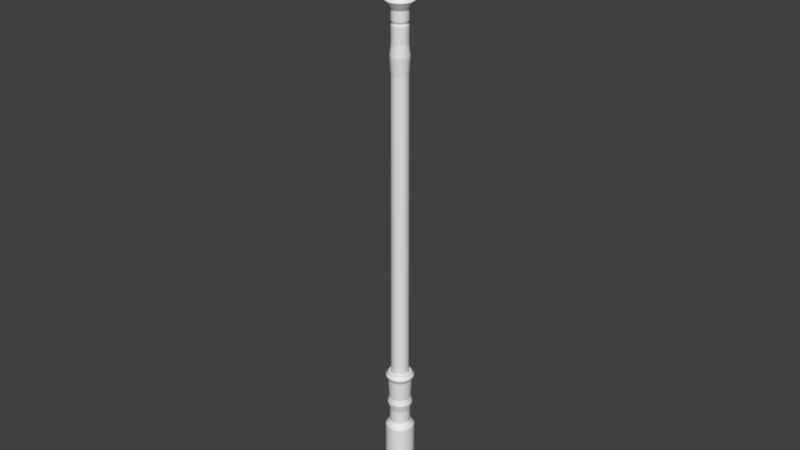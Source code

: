 # Source: poste1.blend  (saved by Blender 2.79.0; exported with 4.5.12 LTS)
import bpy
from mathutils import Matrix  # noqa: F401  (used for matrix-valued properties, if any)

bpy.ops.wm.read_factory_settings(use_empty=True)
scene = bpy.context.scene
scene.name = 'Scene'

# ---- collections
col_collection_1 = bpy.data.collections.new('Collection 1'); scene.collection.children.link(col_collection_1)

# ---- world
world_world = bpy.data.worlds.new('World'); scene.world = world_world
world_world.color = (0.05088, 0.05088, 0.05088)
world_world.use_sun_shadow = False
world_world.sun_shadow_jitter_overblur = 0.0
world_world.cycles.sampling_method = 'MANUAL'

# ---- meshes
me_cubo = bpy.data.meshes.new('Cubo')
me_cubo.from_pydata([(-0.5171, -0.5171, -1.0), (-1.0, -1.0, -0.4851), (-0.5171, 0.5171, -1.0), (-1.0, 1.0, -0.4851), (0.5171, -0.5171, -1.0), (1.0, -1.0, -0.4851), (0.5171, 0.5171, -1.0), (1.0, 1.0, -0.4851), (-1.096, -1.096, -0.4621), (-1.096, 1.096, -0.4621), (1.096, 1.096, -0.4621), (1.096, -1.096, -0.4621), (-1.096, -1.096, -0.399), (-1.096, 1.096, -0.399), (1.096, 1.096, -0.399), (1.096, -1.096, -0.399), (-0.931, -0.931, -0.3532), (-0.931, 0.931, -0.3532), (0.931, 0.931, -0.3532), (0.931, -0.931, -0.3532), (-2.096, -2.096, 1.735), (-2.096, 2.096, 1.735), (2.096, 2.096, 1.735), (2.096, -2.096, 1.735), (-2.306, -2.306, 1.864), (-2.306, 2.306, 1.864), (2.306, 2.306, 1.864), (2.306, -2.306, 1.864), (-2.306, -2.306, 1.964), (-2.306, 2.306, 1.964), (2.306, 2.306, 1.964), (2.306, -2.306, 1.964), (-2.155, -2.155, 2.049), (-2.155, 2.155, 2.049), (2.155, 2.155, 2.049), (2.155, -2.155, 2.049), (-1.448, -1.656, 2.049), (-1.612, -1.482, 2.049), (-1.671, -1.7, 2.049), (-1.524, -1.625, 2.049), (-1.584, -1.562, 2.049), (-1.612, 1.477, 2.049), (-1.448, 1.649, 2.049), (-1.671, 1.695, 2.049), (-1.584, 1.556, 2.049), (-1.524, 1.618, 2.049), (1.459, 1.649, 2.049), (1.632, 1.477, 2.049), (1.682, 1.695, 2.049), (1.538, 1.618, 2.049), (1.6, 1.556, 2.049), (1.632, -1.482, 2.049), (1.459, -1.656, 2.049), (1.682, -1.7, 2.049), (1.6, -1.562, 2.049), (1.538, -1.625, 2.049), (-1.438, -1.321, 2.572), (-1.271, -1.499, 2.572), (-1.409, -1.403, 2.572), (-1.348, -1.467, 2.572), (-0.2319, -0.1316, 3.491), (-0.04847, -0.3118, 3.491), (-0.1975, -0.2151, 3.491), (-0.1317, -0.2797, 3.491), (-1.19, -1.057, 3.021), (-1.012, -1.251, 3.021), (-1.158, -1.144, 3.021), (-1.093, -1.215, 3.021), (-0.7427, -0.6113, 3.376), (-0.5498, -0.8152, 3.376), (-0.7067, -0.7063, 3.376), (-0.6396, -0.7785, 3.376), (-0.04812, 0.2661, 3.491), (-0.2315, 0.0858, 3.491), (-0.1313, 0.2339, 3.491), (-0.1971, 0.1693, 3.491), (-1.271, 1.489, 2.572), (-1.438, 1.315, 2.572), (-1.349, 1.458, 2.572), (-1.409, 1.395, 2.572), (-0.5534, 0.7832, 3.376), (-0.7442, 0.582, 3.376), (-0.6411, 0.748, 3.376), (-0.7081, 0.6773, 3.376), (-1.016, 1.239, 3.021), (-1.192, 1.049, 3.021), (-1.097, 1.205, 3.021), (-1.16, 1.136, 3.021), (0.3451, 0.0858, 3.491), (0.1652, 0.2661, 3.491), (0.3125, 0.1693, 3.491), (0.2477, 0.2339, 3.491), (1.464, 1.315, 2.572), (1.288, 1.489, 2.572), (1.431, 1.395, 2.572), (1.368, 1.458, 2.572), (0.824, 0.582, 3.376), (0.627, 0.7832, 3.376), (0.7852, 0.6773, 3.376), (0.7158, 0.748, 3.376), (1.23, 1.049, 3.021), (1.043, 1.239, 3.021), (1.194, 1.136, 3.021), (1.127, 1.205, 3.021), (0.1655, -0.3118, 3.491), (0.3454, -0.1316, 3.491), (0.2481, -0.2797, 3.491), (0.3128, -0.2151, 3.491), (1.287, -1.499, 2.572), (1.464, -1.321, 2.572), (1.367, -1.467, 2.572), (1.431, -1.403, 2.572), (0.6241, -0.8152, 3.376), (0.8228, -0.6113, 3.376), (0.7145, -0.7785, 3.376), (0.7841, -0.7063, 3.376), (1.039, -1.251, 3.021), (1.228, -1.057, 3.021), (1.123, -1.215, 3.021), (1.192, -1.144, 3.021), (-1.192e-07, -1.861, 2.049), (0.004175, -1.664, 2.572), (0.02068, -1.355, 3.021), (0.05863, -0.3278, 3.491), (0.04313, -0.8495, 3.376), (1.192e-07, 1.84, 2.049), (0.003593, 1.644, 2.572), (0.05864, 0.2674, 3.491), (0.04245, 0.8227, 3.376), (0.0195, 1.345, 3.021), (1.827, -0.002463, 2.049), (1.631, -0.002976, 2.572), (0.3612, -0.02291, 3.491), (0.8634, -0.01464, 3.376), (1.342, -0.00374, 3.021), (-1.765, -0.002463, 2.049), (-1.569, -0.002976, 2.572), (-1.284, -0.00374, 3.021), (-0.2331, -0.02291, 3.491), (-0.779, -0.01464, 3.376)], [], [(0, 1, 3, 2), (2, 3, 7, 6), (6, 7, 5, 4), (4, 5, 1, 0), (2, 6, 4, 0), (5, 7, 10, 11), (8, 11, 15, 12), (3, 1, 8, 9), (1, 5, 11, 8), (7, 3, 9, 10), (14, 13, 17, 18), (10, 9, 13, 14), (11, 10, 14, 15), (9, 8, 12, 13), (19, 18, 22, 23), (15, 14, 18, 19), (13, 12, 16, 17), (12, 15, 19, 16), (20, 23, 27, 24), (17, 16, 20, 21), (16, 19, 23, 20), (18, 17, 21, 22), (27, 26, 30, 31), (22, 21, 25, 26), (23, 22, 26, 27), (21, 20, 24, 25), (31, 30, 34, 35), (25, 24, 28, 29), (24, 27, 31, 28), (26, 25, 29, 30), (29, 28, 32, 33), (28, 31, 35, 32), (30, 29, 33, 34), (120, 52, 108, 121), (130, 47, 92, 131), (122, 65, 57, 121), (125, 42, 76, 126), (53, 52, 120, 36, 38, 32, 35), (124, 69, 65, 122), (43, 42, 125, 46, 48, 34, 33), (48, 47, 130, 51, 53, 35, 34), (88, 90, 91, 89, 127, 72, 74, 75, 73, 138, 60, 62, 63, 61, 123, 104, 106, 107, 105, 132), (127, 89, 97, 128), (123, 61, 69, 124), (129, 101, 93, 126), (132, 105, 113, 133), (128, 97, 101, 129), (134, 117, 109, 131), (133, 113, 117, 134), (138, 73, 81, 139), (139, 81, 85, 137), (137, 85, 77, 136), (38, 37, 135, 41, 43, 33, 32), (36, 39, 38), (39, 40, 38), (40, 37, 38), (41, 44, 43), (44, 45, 43), (45, 42, 43), (46, 49, 48), (49, 50, 48), (50, 47, 48), (51, 54, 53), (54, 55, 53), (55, 52, 53), (69, 61, 63, 71), (71, 63, 62, 70), (70, 62, 60, 68), (72, 80, 82, 74), (74, 82, 83, 75), (75, 83, 81, 73), (65, 69, 71, 67), (67, 71, 70, 66), (66, 70, 68, 64), (80, 84, 86, 82), (82, 86, 87, 83), (83, 87, 85, 81), (57, 65, 67, 59), (59, 67, 66, 58), (58, 66, 64, 56), (84, 76, 78, 86), (86, 78, 79, 87), (87, 79, 77, 85), (88, 96, 98, 90), (90, 98, 99, 91), (91, 99, 97, 89), (96, 100, 102, 98), (98, 102, 103, 99), (99, 103, 101, 97), (100, 92, 94, 102), (102, 94, 95, 103), (103, 95, 93, 101), (104, 112, 114, 106), (106, 114, 115, 107), (107, 115, 113, 105), (112, 116, 118, 114), (114, 118, 119, 115), (115, 119, 117, 113), (116, 108, 110, 118), (118, 110, 111, 119), (119, 111, 109, 117), (76, 42, 45, 78), (78, 45, 44, 79), (79, 44, 41, 77), (36, 57, 59, 39), (39, 59, 58, 40), (40, 58, 56, 37), (51, 109, 111, 54), (54, 111, 110, 55), (55, 110, 108, 52), (92, 47, 50, 94), (94, 50, 49, 95), (95, 49, 46, 93), (135, 37, 56, 136), (104, 123, 124, 112), (112, 124, 122, 116), (116, 122, 121, 108), (36, 120, 121, 57), (80, 128, 129, 84), (84, 129, 126, 76), (72, 127, 128, 80), (46, 125, 126, 93), (96, 133, 134, 100), (100, 134, 131, 92), (88, 132, 133, 96), (51, 130, 131, 109), (41, 135, 136, 77), (64, 137, 136, 56), (68, 139, 137, 64), (60, 138, 139, 68)])
me_cubo.use_remesh_preserve_volume = False
me_cubo.use_remesh_preserve_attributes = False
me_cubo.use_mirror_vertex_groups = False
me_cubo.update()
me_cilindro = bpy.data.meshes.new('Cilindro')
me_cilindro.from_pydata([(0.0, 1.0, -1.0), (0.0, 1.0, 4.336), (0.1951, 0.9808, -1.0), (0.1951, 0.9808, 4.336), (0.3827, 0.9239, -1.0), (0.3827, 0.9239, 4.336), (0.5556, 0.8315, -1.0), (0.5556, 0.8315, 4.336), (0.7071, 0.7071, -1.0), (0.7071, 0.7071, 4.336), (0.8315, 0.5556, -1.0), (0.8315, 0.5556, 4.336), (0.9239, 0.3827, -1.0), (0.9239, 0.3827, 4.336), (0.9808, 0.1951, -1.0), (0.9808, 0.1951, 4.336), (1.0, 7.55e-08, -1.0), (1.0, 7.55e-08, 4.336), (0.9808, -0.1951, -1.0), (0.9808, -0.1951, 4.336), (0.9239, -0.3827, -1.0), (0.9239, -0.3827, 4.336), (0.8315, -0.5556, -1.0), (0.8315, -0.5556, 4.336), (0.7071, -0.7071, -1.0), (0.7071, -0.7071, 4.336), (0.5556, -0.8315, -1.0), (0.5556, -0.8315, 4.336), (0.3827, -0.9239, -1.0), (0.3827, -0.9239, 4.336), (0.1951, -0.9808, -1.0), (0.1951, -0.9808, 4.336), (-3.258e-07, -1.0, -1.0), (-3.258e-07, -1.0, 4.336), (-0.1951, -0.9808, -1.0), (-0.1951, -0.9808, 4.336), (-0.3827, -0.9239, -1.0), (-0.3827, -0.9239, 4.336), (-0.5556, -0.8315, -1.0), (-0.5556, -0.8315, 4.336), (-0.7071, -0.7071, -1.0), (-0.7071, -0.7071, 4.336), (-0.8315, -0.5556, -1.0), (-0.8315, -0.5556, 4.336), (-0.9239, -0.3827, -1.0), (-0.9239, -0.3827, 4.336), (-0.9808, -0.1951, -1.0), (-0.9808, -0.1951, 4.336), (-1.0, 9.656e-07, -1.0), (-1.0, 9.656e-07, 4.336), (-0.9808, 0.1951, -1.0), (-0.9808, 0.1951, 4.336), (-0.9239, 0.3827, -1.0), (-0.9239, 0.3827, 4.336), (-0.8315, 0.5556, -1.0), (-0.8315, 0.5556, 4.336), (-0.7071, 0.7071, -1.0), (-0.7071, 0.7071, 4.336), (-0.5556, 0.8315, -1.0), (-0.5556, 0.8315, 4.336), (-0.3827, 0.9239, -1.0), (-0.3827, 0.9239, 4.336), (-0.1951, 0.9808, -1.0), (-0.1951, 0.9808, 4.336), (0.1379, 0.6931, 4.748), (1.031e-07, 0.7067, 4.748), (0.2704, 0.6529, 4.748), (0.3926, 0.5876, 4.748), (0.4997, 0.4997, 4.748), (0.5876, 0.3926, 4.748), (0.6529, 0.2704, 4.748), (0.6931, 0.1379, 4.748), (0.7067, 1.369e-07, 4.748), (0.6931, -0.1379, 4.748), (0.6529, -0.2704, 4.748), (0.5876, -0.3926, 4.748), (0.4997, -0.4997, 4.748), (0.3926, -0.5876, 4.748), (0.2704, -0.6529, 4.748), (0.1379, -0.6931, 4.748), (-1.272e-07, -0.7067, 4.748), (-0.1379, -0.6931, 4.748), (-0.2704, -0.6529, 4.748), (-0.3926, -0.5876, 4.748), (-0.4997, -0.4997, 4.748), (-0.5876, -0.3926, 4.748), (-0.6529, -0.2704, 4.748), (-0.6931, -0.1379, 4.748), (-0.7067, 7.659e-07, 4.748), (-0.6931, 0.1379, 4.748), (-0.6529, 0.2704, 4.748), (-0.5876, 0.3926, 4.748), (-0.4997, 0.4997, 4.748), (-0.3926, 0.5876, 4.748), (-0.2704, 0.6529, 4.748), (-0.1379, 0.6931, 4.748), (0.1379, 0.6931, 5.7), (1.211e-08, 0.7067, 5.7), (0.2704, 0.6529, 5.7), (0.3926, 0.5876, 5.7), (0.4997, 0.4997, 5.7), (0.5876, 0.3926, 5.7), (0.6529, 0.2704, 5.7), (0.6931, 0.1379, 5.7), (0.7067, 1.369e-07, 5.7), (0.6931, -0.1379, 5.7), (0.6529, -0.2704, 5.7), (0.5876, -0.3926, 5.7), (0.4997, -0.4997, 5.7), (0.3926, -0.5876, 5.7), (0.2704, -0.6529, 5.7), (0.1379, -0.6931, 5.7), (-2.182e-07, -0.7067, 5.7), (-0.1379, -0.6931, 5.7), (-0.2704, -0.6529, 5.7), (-0.3926, -0.5876, 5.7), (-0.4997, -0.4997, 5.7), (-0.5876, -0.3926, 5.7), (-0.6529, -0.2704, 5.7), (-0.6931, -0.1379, 5.7), (-0.7067, 7.659e-07, 5.7), (-0.6931, 0.1379, 5.7), (-0.6529, 0.2704, 5.7), (-0.5876, 0.3926, 5.7), (-0.4997, 0.4997, 5.7), (-0.3926, 0.5876, 5.7), (-0.2704, 0.6529, 5.7), (-0.1379, 0.6931, 5.7), (0.1687, 0.8481, 6.271), (2.739e-08, 0.8647, 6.271), (0.3309, 0.7989, 6.271), (0.4804, 0.719, 6.271), (0.6115, 0.6115, 6.271), (0.719, 0.4804, 6.271), (0.7989, 0.3309, 6.271), (0.8481, 0.1687, 6.271), (0.8647, 9.966e-08, 6.271), (0.8481, -0.1687, 6.271), (0.7989, -0.3309, 6.271), (0.719, -0.4804, 6.271), (0.6115, -0.6115, 6.271), (0.4804, -0.719, 6.271), (0.3309, -0.7989, 6.271), (0.1687, -0.8481, 6.271), (-2.544e-07, -0.8647, 6.271), (-0.1687, -0.8481, 6.271), (-0.3309, -0.7989, 6.271), (-0.4804, -0.719, 6.271), (-0.6115, -0.6115, 6.271), (-0.719, -0.4804, 6.271), (-0.7989, -0.3309, 6.271), (-0.8481, -0.1687, 6.271), (-0.8647, 8.694e-07, 6.271), (-0.8481, 0.1687, 6.271), (-0.7989, 0.3309, 6.271), (-0.719, 0.4804, 6.271), (-0.6115, 0.6115, 6.271), (-0.4804, 0.719, 6.271), (-0.3309, 0.7989, 6.271), (-0.1687, 0.8481, 6.271), (0.1453, 0.7307, 6.708), (1.67e-07, 0.745, 6.708), (0.2851, 0.6883, 6.708), (0.4139, 0.6194, 6.708), (0.5268, 0.5268, 6.708), (0.6194, 0.4139, 6.708), (0.6883, 0.2851, 6.708), (0.7307, 0.1453, 6.708), (0.745, 1.287e-07, 6.708), (0.7307, -0.1453, 6.708), (0.6883, -0.2851, 6.708), (0.6194, -0.4139, 6.708), (0.5268, -0.5268, 6.708), (0.4139, -0.6194, 6.708), (0.2851, -0.6883, 6.708), (0.1453, -0.7307, 6.708), (-7.576e-08, -0.745, 6.708), (-0.1453, -0.7307, 6.708), (-0.2851, -0.6883, 6.708), (-0.4139, -0.6194, 6.708), (-0.5268, -0.5268, 6.708), (-0.6194, -0.4139, 6.708), (-0.6883, -0.2851, 6.708), (-0.7307, -0.1453, 6.708), (-0.745, 7.918e-07, 6.708), (-0.7307, 0.1453, 6.708), (-0.6883, 0.2851, 6.708), (-0.6194, 0.4139, 6.708), (-0.5268, 0.5268, 6.708), (-0.4139, 0.6194, 6.708), (-0.2851, 0.6883, 6.708), (-0.1453, 0.7307, 6.708), (0.1606, 0.8075, 8.126), (-7.628e-07, 0.8233, 8.126), (0.3151, 0.7606, 8.126), (0.4574, 0.6845, 8.126), (0.5822, 0.5822, 8.126), (0.6845, 0.4574, 8.126), (0.7606, 0.3151, 8.126), (0.8075, 0.1606, 8.126), (0.8233, 1.121e-07, 8.126), (0.8075, -0.1606, 8.126), (0.7606, -0.3151, 8.126), (0.6845, -0.4574, 8.126), (0.5822, -0.5822, 8.126), (0.4574, -0.6845, 8.126), (0.3151, -0.7606, 8.126), (0.1606, -0.8075, 8.126), (-1.031e-06, -0.8233, 8.126), (-0.1606, -0.8075, 8.126), (-0.3151, -0.7606, 8.126), (-0.4574, -0.6845, 8.126), (-0.5822, -0.5822, 8.126), (-0.6846, -0.4574, 8.126), (-0.7606, -0.3151, 8.126), (-0.8075, -0.1606, 8.126), (-0.8233, 8.449e-07, 8.126), (-0.8075, 0.1606, 8.126), (-0.7606, 0.3151, 8.126), (-0.6846, 0.4574, 8.126), (-0.5822, 0.5822, 8.126), (-0.4574, 0.6846, 8.126), (-0.3151, 0.7606, 8.126), (-0.1606, 0.8075, 8.126), (0.1891, 0.9509, 8.459), (-8.448e-07, 0.9695, 8.459), (0.371, 0.8957, 8.459), (0.5386, 0.8061, 8.459), (0.6856, 0.6856, 8.459), (0.8061, 0.5386, 8.459), (0.8957, 0.371, 8.459), (0.9509, 0.1891, 8.459), (0.9695, 7.34e-08, 8.459), (0.9509, -0.1891, 8.459), (0.8957, -0.371, 8.459), (0.8061, -0.5386, 8.459), (0.6856, -0.6856, 8.459), (0.5386, -0.8061, 8.459), (0.371, -0.8957, 8.459), (0.1891, -0.9509, 8.459), (-1.161e-06, -0.9695, 8.459), (-0.1891, -0.9509, 8.459), (-0.371, -0.8957, 8.459), (-0.5387, -0.8061, 8.459), (-0.6856, -0.6856, 8.459), (-0.8061, -0.5386, 8.459), (-0.8957, -0.371, 8.459), (-0.9509, -0.1891, 8.459), (-0.9695, 9.364e-07, 8.459), (-0.9509, 0.1891, 8.459), (-0.8957, 0.371, 8.459), (-0.8061, 0.5387, 8.459), (-0.6856, 0.6856, 8.459), (-0.5386, 0.8061, 8.459), (-0.371, 0.8957, 8.459), (-0.1891, 0.9509, 8.459), (0.1547, 0.7779, 8.73), (-9.97e-07, 0.7931, 8.73), (0.3035, 0.7327, 8.73), (0.4406, 0.6594, 8.73), (0.5608, 0.5608, 8.73), (0.6594, 0.4406, 8.73), (0.7327, 0.3035, 8.73), (0.7779, 0.1547, 8.73), (0.7931, 1.105e-07, 8.73), (0.7779, -0.1547, 8.73), (0.7327, -0.3035, 8.73), (0.6594, -0.4406, 8.73), (0.5608, -0.5608, 8.73), (0.4406, -0.6594, 8.73), (0.3035, -0.7327, 8.73), (0.1547, -0.7779, 8.73), (-1.255e-06, -0.7931, 8.73), (-0.1547, -0.7779, 8.73), (-0.3035, -0.7327, 8.73), (-0.4406, -0.6594, 8.73), (-0.5608, -0.5608, 8.73), (-0.6594, -0.4406, 8.73), (-0.7327, -0.3035, 8.73), (-0.7779, -0.1547, 8.73), (-0.7931, 8.165e-07, 8.73), (-0.7779, 0.1547, 8.73), (-0.7327, 0.3035, 8.73), (-0.6594, 0.4406, 8.73), (-0.5608, 0.5608, 8.73), (-0.4406, 0.6594, 8.73), (-0.3035, 0.7327, 8.73), (-0.1547, 0.7779, 8.73), (0.1193, 0.5996, 8.73), (-9.8e-07, 0.6114, 8.73), (0.234, 0.5649, 8.73), (0.3397, 0.5084, 8.73), (0.4323, 0.4323, 8.73), (0.5084, 0.3397, 8.73), (0.5649, 0.234, 8.73), (0.5996, 0.1193, 8.73), (0.6114, 1.578e-07, 8.73), (0.5996, -0.1193, 8.73), (0.5649, -0.234, 8.73), (0.5084, -0.3397, 8.73), (0.4323, -0.4323, 8.73), (0.3397, -0.5084, 8.73), (0.234, -0.5649, 8.73), (0.1193, -0.5996, 8.73), (-1.179e-06, -0.6114, 8.73), (-0.1193, -0.5996, 8.73), (-0.234, -0.5649, 8.73), (-0.3397, -0.5084, 8.73), (-0.4323, -0.4323, 8.73), (-0.5084, -0.3397, 8.73), (-0.5649, -0.234, 8.73), (-0.5996, -0.1193, 8.73), (-0.6114, 7.02e-07, 8.73), (-0.5996, 0.1193, 8.73), (-0.5649, 0.234, 8.73), (-0.5084, 0.3397, 8.73), (-0.4323, 0.4323, 8.73), (-0.3397, 0.5084, 8.73), (-0.234, 0.5649, 8.73), (-0.1193, 0.5996, 8.73), (0.1088, 0.5471, 30.03), (4.878e-06, 0.5579, 30.03), (0.2135, 0.5154, 30.03), (0.3099, 0.4638, 30.03), (0.3945, 0.3945, 30.03), (0.4638, 0.3099, 30.03), (0.5154, 0.2135, 30.03), (0.5471, 0.1088, 30.03), (0.5579, 1.704e-07, 30.03), (0.5471, -0.1088, 30.03), (0.5154, -0.2135, 30.03), (0.4638, -0.3099, 30.03), (0.3945, -0.3945, 30.03), (0.3099, -0.4638, 30.03), (0.2135, -0.5154, 30.03), (0.1088, -0.5471, 30.03), (4.696e-06, -0.5579, 30.03), (-0.1088, -0.5471, 30.03), (-0.2135, -0.5154, 30.03), (-0.3099, -0.4638, 30.03), (-0.3945, -0.3945, 30.03), (-0.4638, -0.3099, 30.03), (-0.5154, -0.2135, 30.03), (-0.5471, -0.1088, 30.03), (-0.5578, 6.669e-07, 30.03), (-0.5471, 0.1088, 30.03), (-0.5154, 0.2135, 30.03), (-0.4638, 0.3099, 30.03), (-0.3945, 0.3945, 30.03), (-0.3099, 0.4638, 30.03), (-0.2135, 0.5154, 30.03), (-0.1088, 0.5471, 30.03), (0.125, 0.6284, 31.22), (8.831e-06, 0.6407, 31.22), (0.2452, 0.5919, 31.22), (0.3559, 0.5327, 31.22), (0.453, 0.453, 31.22), (0.5327, 0.3559, 31.22), (0.5919, 0.2452, 31.22), (0.6284, 0.125, 31.22), (0.6407, 1.509e-07, 31.22), (0.6284, -0.125, 31.22), (0.5919, -0.2452, 31.22), (0.5327, -0.3559, 31.22), (0.453, -0.453, 31.22), (0.3559, -0.5327, 31.22), (0.2452, -0.5919, 31.22), (0.125, -0.6284, 31.22), (8.622e-06, -0.6407, 31.22), (-0.125, -0.6284, 31.22), (-0.2452, -0.5919, 31.22), (-0.3559, -0.5327, 31.22), (-0.453, -0.453, 31.22), (-0.5327, -0.3559, 31.22), (-0.5919, -0.2452, 31.22), (-0.6283, -0.125, 31.22), (-0.6407, 7.211e-07, 31.22), (-0.6283, 0.125, 31.22), (-0.5919, 0.2452, 31.22), (-0.5327, 0.3559, 31.22), (-0.453, 0.453, 31.22), (-0.3559, 0.5327, 31.22), (-0.2452, 0.5919, 31.22), (-0.125, 0.6284, 31.22), (0.1089, 0.5476, 31.97), (8.416e-06, 0.5583, 31.97), (0.2137, 0.5158, 31.97), (0.3102, 0.4642, 31.97), (0.3948, 0.3948, 31.97), (0.4642, 0.3102, 31.97), (0.5158, 0.2137, 31.97), (0.5476, 0.1089, 31.97), (0.5583, 1.686e-07, 31.97), (0.5476, -0.1089, 31.97), (0.5158, -0.2136, 31.97), (0.4642, -0.3102, 31.97), (0.3948, -0.3948, 31.97), (0.3102, -0.4642, 31.97), (0.2137, -0.5158, 31.97), (0.1089, -0.5476, 31.97), (8.234e-06, -0.5583, 31.97), (-0.1089, -0.5476, 31.97), (-0.2136, -0.5158, 31.97), (-0.3102, -0.4642, 31.97), (-0.3948, -0.3948, 31.97), (-0.4642, -0.3102, 31.97), (-0.5158, -0.2136, 31.97), (-0.5476, -0.1089, 31.97), (-0.5583, 6.655e-07, 31.97), (-0.5476, 0.1089, 31.97), (-0.5158, 0.2137, 31.97), (-0.4642, 0.3102, 31.97), (-0.3948, 0.3948, 31.97), (-0.3102, 0.4642, 31.97), (-0.2136, 0.5158, 31.97), (-0.1089, 0.5476, 31.97), (0.1089, 0.5476, 33.11), (4.082e-06, 0.5583, 33.11), (0.2137, 0.5158, 33.11), (0.3102, 0.4642, 33.11), (0.3948, 0.3948, 33.11), (0.4642, 0.3102, 33.11), (0.5158, 0.2137, 33.11), (0.5476, 0.1089, 33.11), (0.5583, 1.686e-07, 33.11), (0.5476, -0.1089, 33.11), (0.5158, -0.2136, 33.11), (0.4642, -0.3102, 33.11), (0.3948, -0.3948, 33.11), (0.3102, -0.4642, 33.11), (0.2137, -0.5158, 33.11), (0.1089, -0.5476, 33.11), (3.9e-06, -0.5583, 33.11), (-0.1089, -0.5476, 33.11), (-0.2136, -0.5158, 33.11), (-0.3102, -0.4642, 33.11), (-0.3948, -0.3948, 33.11), (-0.4642, -0.3102, 33.11), (-0.5158, -0.2136, 33.11), (-0.5476, -0.1089, 33.11), (-0.5583, 6.655e-07, 33.11), (-0.5476, 0.1089, 33.11), (-0.5158, 0.2137, 33.11), (-0.4642, 0.3102, 33.11), (-0.3948, 0.3948, 33.11), (-0.3102, 0.4642, 33.11), (-0.2136, 0.5158, 33.11), (-0.1089, 0.5476, 33.11), (0.09726, 0.4889, 33.25), (4.493e-06, 0.4985, 33.25), (0.1908, 0.4606, 33.25), (0.277, 0.4145, 33.25), (0.3525, 0.3525, 33.25), (0.4145, 0.277, 33.25), (0.4606, 0.1908, 33.25), (0.4889, 0.09726, 33.25), (0.4985, 1.811e-07, 33.25), (0.4889, -0.09726, 33.25), (0.4606, -0.1908, 33.25), (0.4145, -0.277, 33.25), (0.3525, -0.3525, 33.25), (0.277, -0.4145, 33.25), (0.1908, -0.4606, 33.25), (0.09726, -0.4889, 33.25), (4.331e-06, -0.4985, 33.25), (-0.09725, -0.4889, 33.25), (-0.1908, -0.4606, 33.25), (-0.277, -0.4145, 33.25), (-0.3525, -0.3525, 33.25), (-0.4145, -0.277, 33.25), (-0.4606, -0.1908, 33.25), (-0.4889, -0.09726, 33.25), (-0.4985, 6.248e-07, 33.25), (-0.4889, 0.09726, 33.25), (-0.4606, 0.1908, 33.25), (-0.4145, 0.277, 33.25), (-0.3525, 0.3525, 33.25), (-0.277, 0.4145, 33.25), (-0.1908, 0.4606, 33.25), (-0.09725, 0.4889, 33.25), (0.1089, 0.5476, 33.39), (4.365e-06, 0.5584, 33.39), (0.2137, 0.5159, 33.39), (0.3102, 0.4643, 33.39), (0.3948, 0.3948, 33.39), (0.4643, 0.3102, 33.39), (0.5159, 0.2137, 33.39), (0.5477, 0.1089, 33.39), (0.5584, 1.668e-07, 33.39), (0.5477, -0.1089, 33.39), (0.5159, -0.2137, 33.39), (0.4643, -0.3102, 33.39), (0.3948, -0.3948, 33.39), (0.3102, -0.4643, 33.39), (0.2137, -0.5159, 33.39), (0.1089, -0.5476, 33.39), (4.183e-06, -0.5584, 33.39), (-0.1089, -0.5476, 33.39), (-0.2137, -0.5159, 33.39), (-0.3102, -0.4643, 33.39), (-0.3948, -0.3948, 33.39), (-0.4643, -0.3102, 33.39), (-0.5159, -0.2137, 33.39), (-0.5476, -0.1089, 33.39), (-0.5584, 6.638e-07, 33.39), (-0.5476, 0.1089, 33.39), (-0.5159, 0.2137, 33.39), (-0.4643, 0.3102, 33.39), (-0.3948, 0.3948, 33.39), (-0.3102, 0.4643, 33.39), (-0.2137, 0.5159, 33.39), (-0.1089, 0.5476, 33.39), (0.1089, 0.5476, 34.05), (4.58e-06, 0.5584, 34.05), (0.2137, 0.5159, 34.05), (0.3102, 0.4643, 34.05), (0.3948, 0.3948, 34.05), (0.4643, 0.3102, 34.05), (0.5159, 0.2137, 34.05), (0.5477, 0.1089, 34.05), (0.5584, 1.668e-07, 34.05), (0.5477, -0.1089, 34.05), (0.5159, -0.2137, 34.05), (0.4643, -0.3102, 34.05), (0.3948, -0.3948, 34.05), (0.3102, -0.4643, 34.05), (0.2137, -0.5159, 34.05), (0.1089, -0.5476, 34.05), (4.398e-06, -0.5584, 34.05), (-0.1089, -0.5476, 34.05), (-0.2137, -0.5159, 34.05), (-0.3102, -0.4643, 34.05), (-0.3948, -0.3948, 34.05), (-0.4643, -0.3102, 34.05), (-0.5159, -0.2137, 34.05), (-0.5476, -0.1089, 34.05), (-0.5584, 6.638e-07, 34.05), (-0.5476, 0.1089, 34.05), (-0.5159, 0.2137, 34.05), (-0.4643, 0.3102, 34.05), (-0.3948, 0.3948, 34.05), (-0.3102, 0.4643, 34.05), (-0.2137, 0.5159, 34.05), (-0.1089, 0.5476, 34.05), (0.1791, 0.9005, 34.61), (1.652e-06, 0.9182, 34.61), (0.3514, 0.8483, 34.61), (0.5101, 0.7634, 34.61), (0.6493, 0.6493, 34.61), (0.7634, 0.5101, 34.61), (0.8483, 0.3514, 34.61), (0.9005, 0.1791, 34.61), (0.9182, 8.583e-08, 34.61), (0.9005, -0.1791, 34.61), (0.8483, -0.3514, 34.61), (0.7634, -0.5101, 34.61), (0.6493, -0.6493, 34.61), (0.5101, -0.7634, 34.61), (0.3514, -0.8483, 34.61), (0.1791, -0.9005, 34.61), (1.353e-06, -0.9182, 34.61), (-0.1791, -0.9005, 34.61), (-0.3514, -0.8483, 34.61), (-0.5101, -0.7634, 34.61), (-0.6493, -0.6493, 34.61), (-0.7634, -0.5101, 34.61), (-0.8483, -0.3514, 34.61), (-0.9005, -0.1791, 34.61), (-0.9182, 9.031e-07, 34.61), (-0.9005, 0.1791, 34.61), (-0.8483, 0.3514, 34.61), (-0.7634, 0.5101, 34.61), (-0.6492, 0.6493, 34.61), (-0.5101, 0.7634, 34.61), (-0.3514, 0.8483, 34.61), (-0.1791, 0.9005, 34.61), (0.1017, 0.5115, 35.03), (1.96e-06, 0.5215, 35.03), (0.1996, 0.4818, 35.03), (0.2897, 0.4336, 35.03), (0.3688, 0.3688, 35.03), (0.4336, 0.2897, 35.03), (0.4818, 0.1996, 35.03), (0.5115, 0.1017, 35.03), (0.5215, 1.867e-07, 35.03), (0.5115, -0.1017, 35.03), (0.4818, -0.1996, 35.03), (0.4336, -0.2897, 35.03), (0.3688, -0.3688, 35.03), (0.2897, -0.4336, 35.03), (0.1996, -0.4818, 35.03), (0.1017, -0.5115, 35.03), (1.79e-06, -0.5215, 35.03), (-0.1017, -0.5115, 35.03), (-0.1996, -0.4818, 35.03), (-0.2897, -0.4336, 35.03), (-0.3688, -0.3688, 35.03), (-0.4336, -0.2897, 35.03), (-0.4818, -0.1996, 35.03), (-0.5115, -0.1017, 35.03), (-0.5215, 6.509e-07, 35.03), (-0.5115, 0.1017, 35.03), (-0.4818, 0.1996, 35.03), (-0.4336, 0.2897, 35.03), (-0.3688, 0.3688, 35.03), (-0.2897, 0.4336, 35.03), (-0.1996, 0.4818, 35.03), (-0.1017, 0.5115, 35.03), (0.1017, 0.5115, 35.42), (6.929e-08, 0.5215, 35.42), (0.1996, 0.4818, 35.42), (0.2897, 0.4336, 35.42), (0.3688, 0.3688, 35.42), (0.4336, 0.2897, 35.42), (0.4818, 0.1996, 35.42), (0.5115, 0.1017, 35.42), (0.5215, 1.867e-07, 35.42), (0.5115, -0.1017, 35.42), (0.4818, -0.1996, 35.42), (0.4336, -0.2897, 35.42), (0.3688, -0.3688, 35.42), (0.2897, -0.4336, 35.42), (0.1996, -0.4818, 35.42), (0.1017, -0.5115, 35.42), (-1.006e-07, -0.5215, 35.42), (-0.1017, -0.5115, 35.42), (-0.1996, -0.4818, 35.42), (-0.2897, -0.4336, 35.42), (-0.3688, -0.3688, 35.42), (-0.4336, -0.2897, 35.42), (-0.4818, -0.1996, 35.42), (-0.5115, -0.1017, 35.42), (-0.5215, 6.509e-07, 35.42), (-0.5115, 0.1017, 35.42), (-0.4818, 0.1996, 35.42), (-0.4336, 0.2897, 35.42), (-0.3688, 0.3688, 35.42), (-0.2897, 0.4336, 35.42), (-0.1996, 0.4818, 35.42), (-0.1017, 0.5115, 35.42)], [], [(0, 1, 3, 2), (2, 3, 5, 4), (4, 5, 7, 6), (6, 7, 9, 8), (8, 9, 11, 10), (10, 11, 13, 12), (12, 13, 15, 14), (14, 15, 17, 16), (16, 17, 19, 18), (18, 19, 21, 20), (20, 21, 23, 22), (22, 23, 25, 24), (24, 25, 27, 26), (26, 27, 29, 28), (28, 29, 31, 30), (30, 31, 33, 32), (32, 33, 35, 34), (34, 35, 37, 36), (36, 37, 39, 38), (38, 39, 41, 40), (40, 41, 43, 42), (42, 43, 45, 44), (44, 45, 47, 46), (46, 47, 49, 48), (48, 49, 51, 50), (50, 51, 53, 52), (52, 53, 55, 54), (54, 55, 57, 56), (56, 57, 59, 58), (58, 59, 61, 60), (9, 7, 67, 68), (60, 61, 63, 62), (62, 63, 1, 0), (0, 2, 4, 6, 8, 10, 12, 14, 16, 18, 20, 22, 24, 26, 28, 30, 32, 34, 36, 38, 40, 42, 44, 46, 48, 50, 52, 54, 56, 58, 60, 62), (87, 86, 118, 119), (27, 25, 76, 77), (45, 43, 85, 86), (63, 61, 94, 95), (19, 17, 72, 73), (37, 35, 81, 82), (55, 53, 90, 91), (11, 9, 68, 69), (29, 27, 77, 78), (47, 45, 86, 87), (3, 1, 65, 64), (1, 63, 95, 65), (21, 19, 73, 74), (39, 37, 82, 83), (57, 55, 91, 92), (13, 11, 69, 70), (31, 29, 78, 79), (49, 47, 87, 88), (5, 3, 64, 66), (23, 21, 74, 75), (41, 39, 83, 84), (59, 57, 92, 93), (15, 13, 70, 71), (33, 31, 79, 80), (51, 49, 88, 89), (7, 5, 66, 67), (25, 23, 75, 76), (43, 41, 84, 85), (61, 59, 93, 94), (17, 15, 71, 72), (35, 33, 80, 81), (53, 51, 89, 90), (122, 121, 153, 154), (74, 73, 105, 106), (88, 87, 119, 120), (75, 74, 106, 107), (89, 88, 120, 121), (76, 75, 107, 108), (90, 89, 121, 122), (77, 76, 108, 109), (91, 90, 122, 123), (78, 77, 109, 110), (64, 65, 97, 96), (92, 91, 123, 124), (79, 78, 110, 111), (66, 64, 96, 98), (93, 92, 124, 125), (80, 79, 111, 112), (67, 66, 98, 99), (94, 93, 125, 126), (81, 80, 112, 113), (68, 67, 99, 100), (95, 94, 126, 127), (82, 81, 113, 114), (69, 68, 100, 101), (65, 95, 127, 97), (83, 82, 114, 115), (70, 69, 101, 102), (84, 83, 115, 116), (71, 70, 102, 103), (85, 84, 116, 117), (72, 71, 103, 104), (86, 85, 117, 118), (73, 72, 104, 105), (130, 128, 160, 162), (109, 108, 140, 141), (123, 122, 154, 155), (110, 109, 141, 142), (96, 97, 129, 128), (124, 123, 155, 156), (111, 110, 142, 143), (98, 96, 128, 130), (125, 124, 156, 157), (112, 111, 143, 144), (99, 98, 130, 131), (126, 125, 157, 158), (113, 112, 144, 145), (100, 99, 131, 132), (127, 126, 158, 159), (114, 113, 145, 146), (101, 100, 132, 133), (97, 127, 159, 129), (115, 114, 146, 147), (102, 101, 133, 134), (116, 115, 147, 148), (103, 102, 134, 135), (117, 116, 148, 149), (104, 103, 135, 136), (118, 117, 149, 150), (105, 104, 136, 137), (119, 118, 150, 151), (106, 105, 137, 138), (120, 119, 151, 152), (107, 106, 138, 139), (121, 120, 152, 153), (108, 107, 139, 140), (165, 164, 196, 197), (157, 156, 188, 189), (144, 143, 175, 176), (131, 130, 162, 163), (158, 157, 189, 190), (145, 144, 176, 177), (132, 131, 163, 164), (159, 158, 190, 191), (146, 145, 177, 178), (133, 132, 164, 165), (129, 159, 191, 161), (147, 146, 178, 179), (134, 133, 165, 166), (148, 147, 179, 180), (135, 134, 166, 167), (149, 148, 180, 181), (136, 135, 167, 168), (150, 149, 181, 182), (137, 136, 168, 169), (151, 150, 182, 183), (138, 137, 169, 170), (152, 151, 183, 184), (139, 138, 170, 171), (153, 152, 184, 185), (140, 139, 171, 172), (154, 153, 185, 186), (141, 140, 172, 173), (155, 154, 186, 187), (142, 141, 173, 174), (128, 129, 161, 160), (156, 155, 187, 188), (143, 142, 174, 175), (200, 199, 231, 232), (161, 191, 223, 193), (179, 178, 210, 211), (166, 165, 197, 198), (180, 179, 211, 212), (167, 166, 198, 199), (181, 180, 212, 213), (168, 167, 199, 200), (182, 181, 213, 214), (169, 168, 200, 201), (183, 182, 214, 215), (170, 169, 201, 202), (184, 183, 215, 216), (171, 170, 202, 203), (185, 184, 216, 217), (172, 171, 203, 204), (186, 185, 217, 218), (173, 172, 204, 205), (187, 186, 218, 219), (174, 173, 205, 206), (160, 161, 193, 192), (188, 187, 219, 220), (175, 174, 206, 207), (162, 160, 192, 194), (189, 188, 220, 221), (176, 175, 207, 208), (163, 162, 194, 195), (190, 189, 221, 222), (177, 176, 208, 209), (164, 163, 195, 196), (191, 190, 222, 223), (178, 177, 209, 210), (235, 234, 266, 267), (214, 213, 245, 246), (201, 200, 232, 233), (215, 214, 246, 247), (202, 201, 233, 234), (216, 215, 247, 248), (203, 202, 234, 235), (217, 216, 248, 249), (204, 203, 235, 236), (218, 217, 249, 250), (205, 204, 236, 237), (219, 218, 250, 251), (206, 205, 237, 238), (192, 193, 225, 224), (220, 219, 251, 252), (207, 206, 238, 239), (194, 192, 224, 226), (221, 220, 252, 253), (208, 207, 239, 240), (195, 194, 226, 227), (222, 221, 253, 254), (209, 208, 240, 241), (196, 195, 227, 228), (223, 222, 254, 255), (210, 209, 241, 242), (197, 196, 228, 229), (193, 223, 255, 225), (211, 210, 242, 243), (198, 197, 229, 230), (212, 211, 243, 244), (199, 198, 230, 231), (213, 212, 244, 245), (270, 269, 301, 302), (249, 248, 280, 281), (236, 235, 267, 268), (250, 249, 281, 282), (237, 236, 268, 269), (251, 250, 282, 283), (238, 237, 269, 270), (224, 225, 257, 256), (252, 251, 283, 284), (239, 238, 270, 271), (226, 224, 256, 258), (253, 252, 284, 285), (240, 239, 271, 272), (227, 226, 258, 259), (254, 253, 285, 286), (241, 240, 272, 273), (228, 227, 259, 260), (255, 254, 286, 287), (242, 241, 273, 274), (229, 228, 260, 261), (225, 255, 287, 257), (243, 242, 274, 275), (230, 229, 261, 262), (244, 243, 275, 276), (231, 230, 262, 263), (245, 244, 276, 277), (232, 231, 263, 264), (246, 245, 277, 278), (233, 232, 264, 265), (247, 246, 278, 279), (234, 233, 265, 266), (248, 247, 279, 280), (305, 304, 336, 337), (256, 257, 289, 288), (284, 283, 315, 316), (271, 270, 302, 303), (258, 256, 288, 290), (285, 284, 316, 317), (272, 271, 303, 304), (259, 258, 290, 291), (286, 285, 317, 318), (273, 272, 304, 305), (260, 259, 291, 292), (287, 286, 318, 319), (274, 273, 305, 306), (261, 260, 292, 293), (257, 287, 319, 289), (275, 274, 306, 307), (262, 261, 293, 294), (276, 275, 307, 308), (263, 262, 294, 295), (277, 276, 308, 309), (264, 263, 295, 296), (278, 277, 309, 310), (265, 264, 296, 297), (279, 278, 310, 311), (266, 265, 297, 298), (280, 279, 311, 312), (267, 266, 298, 299), (281, 280, 312, 313), (268, 267, 299, 300), (282, 281, 313, 314), (269, 268, 300, 301), (283, 282, 314, 315), (340, 339, 371, 372), (292, 291, 323, 324), (319, 318, 350, 351), (306, 305, 337, 338), (293, 292, 324, 325), (289, 319, 351, 321), (307, 306, 338, 339), (294, 293, 325, 326), (308, 307, 339, 340), (295, 294, 326, 327), (309, 308, 340, 341), (296, 295, 327, 328), (310, 309, 341, 342), (297, 296, 328, 329), (311, 310, 342, 343), (298, 297, 329, 330), (312, 311, 343, 344), (299, 298, 330, 331), (313, 312, 344, 345), (300, 299, 331, 332), (314, 313, 345, 346), (301, 300, 332, 333), (315, 314, 346, 347), (302, 301, 333, 334), (288, 289, 321, 320), (316, 315, 347, 348), (303, 302, 334, 335), (290, 288, 320, 322), (317, 316, 348, 349), (304, 303, 335, 336), (291, 290, 322, 323), (318, 317, 349, 350), (375, 374, 406, 407), (327, 326, 358, 359), (341, 340, 372, 373), (328, 327, 359, 360), (342, 341, 373, 374), (329, 328, 360, 361), (343, 342, 374, 375), (330, 329, 361, 362), (344, 343, 375, 376), (331, 330, 362, 363), (345, 344, 376, 377), (332, 331, 363, 364), (346, 345, 377, 378), (333, 332, 364, 365), (347, 346, 378, 379), (334, 333, 365, 366), (320, 321, 353, 352), (348, 347, 379, 380), (335, 334, 366, 367), (322, 320, 352, 354), (349, 348, 380, 381), (336, 335, 367, 368), (323, 322, 354, 355), (350, 349, 381, 382), (337, 336, 368, 369), (324, 323, 355, 356), (351, 350, 382, 383), (338, 337, 369, 370), (325, 324, 356, 357), (321, 351, 383, 353), (339, 338, 370, 371), (326, 325, 357, 358), (410, 409, 441, 442), (362, 361, 393, 394), (376, 375, 407, 408), (363, 362, 394, 395), (377, 376, 408, 409), (364, 363, 395, 396), (378, 377, 409, 410), (365, 364, 396, 397), (379, 378, 410, 411), (366, 365, 397, 398), (352, 353, 385, 384), (380, 379, 411, 412), (367, 366, 398, 399), (354, 352, 384, 386), (381, 380, 412, 413), (368, 367, 399, 400), (355, 354, 386, 387), (382, 381, 413, 414), (369, 368, 400, 401), (356, 355, 387, 388), (383, 382, 414, 415), (370, 369, 401, 402), (357, 356, 388, 389), (353, 383, 415, 385), (371, 370, 402, 403), (358, 357, 389, 390), (372, 371, 403, 404), (359, 358, 390, 391), (373, 372, 404, 405), (360, 359, 391, 392), (374, 373, 405, 406), (361, 360, 392, 393), (445, 444, 476, 477), (397, 396, 428, 429), (411, 410, 442, 443), (398, 397, 429, 430), (384, 385, 417, 416), (412, 411, 443, 444), (399, 398, 430, 431), (386, 384, 416, 418), (413, 412, 444, 445), (400, 399, 431, 432), (387, 386, 418, 419), (414, 413, 445, 446), (401, 400, 432, 433), (388, 387, 419, 420), (415, 414, 446, 447), (402, 401, 433, 434), (389, 388, 420, 421), (385, 415, 447, 417), (403, 402, 434, 435), (390, 389, 421, 422), (404, 403, 435, 436), (391, 390, 422, 423), (405, 404, 436, 437), (392, 391, 423, 424), (406, 405, 437, 438), (393, 392, 424, 425), (407, 406, 438, 439), (394, 393, 425, 426), (408, 407, 439, 440), (395, 394, 426, 427), (409, 408, 440, 441), (396, 395, 427, 428), (449, 479, 511, 481), (432, 431, 463, 464), (419, 418, 450, 451), (446, 445, 477, 478), (433, 432, 464, 465), (420, 419, 451, 452), (447, 446, 478, 479), (434, 433, 465, 466), (421, 420, 452, 453), (417, 447, 479, 449), (435, 434, 466, 467), (422, 421, 453, 454), (436, 435, 467, 468), (423, 422, 454, 455), (437, 436, 468, 469), (424, 423, 455, 456), (438, 437, 469, 470), (425, 424, 456, 457), (439, 438, 470, 471), (426, 425, 457, 458), (440, 439, 471, 472), (427, 426, 458, 459), (441, 440, 472, 473), (428, 427, 459, 460), (442, 441, 473, 474), (429, 428, 460, 461), (443, 442, 474, 475), (430, 429, 461, 462), (416, 417, 449, 448), (444, 443, 475, 476), (431, 430, 462, 463), (418, 416, 448, 450), (502, 501, 533, 534), (467, 466, 498, 499), (454, 453, 485, 486), (468, 467, 499, 500), (455, 454, 486, 487), (469, 468, 500, 501), (456, 455, 487, 488), (470, 469, 501, 502), (457, 456, 488, 489), (471, 470, 502, 503), (458, 457, 489, 490), (472, 471, 503, 504), (459, 458, 490, 491), (473, 472, 504, 505), (460, 459, 491, 492), (474, 473, 505, 506), (461, 460, 492, 493), (475, 474, 506, 507), (462, 461, 493, 494), (448, 449, 481, 480), (476, 475, 507, 508), (463, 462, 494, 495), (450, 448, 480, 482), (477, 476, 508, 509), (464, 463, 495, 496), (451, 450, 482, 483), (478, 477, 509, 510), (465, 464, 496, 497), (452, 451, 483, 484), (479, 478, 510, 511), (466, 465, 497, 498), (453, 452, 484, 485), (537, 536, 568, 569), (489, 488, 520, 521), (503, 502, 534, 535), (490, 489, 521, 522), (504, 503, 535, 536), (491, 490, 522, 523), (505, 504, 536, 537), (492, 491, 523, 524), (506, 505, 537, 538), (493, 492, 524, 525), (507, 506, 538, 539), (494, 493, 525, 526), (480, 481, 513, 512), (508, 507, 539, 540), (495, 494, 526, 527), (482, 480, 512, 514), (509, 508, 540, 541), (496, 495, 527, 528), (483, 482, 514, 515), (510, 509, 541, 542), (497, 496, 528, 529), (484, 483, 515, 516), (511, 510, 542, 543), (498, 497, 529, 530), (485, 484, 516, 517), (481, 511, 543, 513), (499, 498, 530, 531), (486, 485, 517, 518), (500, 499, 531, 532), (487, 486, 518, 519), (501, 500, 532, 533), (488, 487, 519, 520), (544, 545, 577, 576), (524, 523, 555, 556), (538, 537, 569, 570), (525, 524, 556, 557), (539, 538, 570, 571), (526, 525, 557, 558), (512, 513, 545, 544), (540, 539, 571, 572), (527, 526, 558, 559), (514, 512, 544, 546), (541, 540, 572, 573), (528, 527, 559, 560), (515, 514, 546, 547), (542, 541, 573, 574), (529, 528, 560, 561), (516, 515, 547, 548), (543, 542, 574, 575), (530, 529, 561, 562), (517, 516, 548, 549), (513, 543, 575, 545), (531, 530, 562, 563), (518, 517, 549, 550), (532, 531, 563, 564), (519, 518, 550, 551), (533, 532, 564, 565), (520, 519, 551, 552), (534, 533, 565, 566), (521, 520, 552, 553), (535, 534, 566, 567), (522, 521, 553, 554), (536, 535, 567, 568), (523, 522, 554, 555), (580, 579, 611, 612), (572, 571, 603, 604), (559, 558, 590, 591), (546, 544, 576, 578), (573, 572, 604, 605), (560, 559, 591, 592), (547, 546, 578, 579), (574, 573, 605, 606), (561, 560, 592, 593), (548, 547, 579, 580), (575, 574, 606, 607), (562, 561, 593, 594), (549, 548, 580, 581), (545, 575, 607, 577), (563, 562, 594, 595), (550, 549, 581, 582), (564, 563, 595, 596), (551, 550, 582, 583), (565, 564, 596, 597), (552, 551, 583, 584), (566, 565, 597, 598), (553, 552, 584, 585), (567, 566, 598, 599), (554, 553, 585, 586), (568, 567, 599, 600), (555, 554, 586, 587), (569, 568, 600, 601), (556, 555, 587, 588), (570, 569, 601, 602), (557, 556, 588, 589), (571, 570, 602, 603), (558, 557, 589, 590), (608, 609, 639, 638, 637, 636, 635, 634, 633, 632, 631, 630, 629, 628, 627, 626, 625, 624, 623, 622, 621, 620, 619, 618, 617, 616, 615, 614, 613, 612, 611, 610), (607, 606, 638, 639), (594, 593, 625, 626), (581, 580, 612, 613), (577, 607, 639, 609), (595, 594, 626, 627), (582, 581, 613, 614), (596, 595, 627, 628), (583, 582, 614, 615), (597, 596, 628, 629), (584, 583, 615, 616), (598, 597, 629, 630), (585, 584, 616, 617), (599, 598, 630, 631), (586, 585, 617, 618), (600, 599, 631, 632), (587, 586, 618, 619), (601, 600, 632, 633), (588, 587, 619, 620), (602, 601, 633, 634), (589, 588, 620, 621), (603, 602, 634, 635), (590, 589, 621, 622), (576, 577, 609, 608), (604, 603, 635, 636), (591, 590, 622, 623), (578, 576, 608, 610), (605, 604, 636, 637), (592, 591, 623, 624), (579, 578, 610, 611), (606, 605, 637, 638), (593, 592, 624, 625)])
me_cilindro.use_remesh_preserve_volume = False
me_cilindro.use_remesh_preserve_attributes = False
me_cilindro.use_mirror_vertex_groups = False
me_cilindro.update()

# ---- curves / text
cu_plano = bpy.data.curves.new('Plano', 'CURVE')
cu_plano.dimensions = '3D'
_sp = cu_plano.splines.new('POLY'); _sp.points.add(23)
_sp.points.foreach_set('co', [0.8878, -0.4557, 0.5655, 0.0, 0.9585, -0.6819, 0.5655, 0.0, 0.9431, -0.8595, 0.5655, 0.0, 0.7246, -0.9158, 0.5655, 0.0, 0.4557, -0.8878, 0.5655, 0.0, 0.0, -0.7939, 0.5655, 0.0, -0.4557, -0.8878, 0.5655, 0.0, -0.7246, -0.9158, 0.5655, 0.0, -0.9431, -0.8595, 0.5655, 0.0, -0.9585, -0.6819, 0.5655, 0.0, -0.8878, -0.4557, 0.5655, 0.0, -0.7939, 0.0, 0.5655, 0.0, -0.8878, 0.4557, 0.5655, 0.0, -0.9585, 0.6819, 0.5655, 0.0, -0.9431, 0.8595, 0.5655, 0.0, -0.7246, 0.9158, 0.5655, 0.0, -0.4557, 0.8878, 0.5655, 0.0, 0.0, 0.7939, 0.5655, 0.0, 0.4557, 0.8878, 0.5655, 0.0, 0.7246, 0.9158, 0.5655, 0.0, 0.9431, 0.8595, 0.5655, 0.0, 0.9585, 0.6819, 0.5655, 0.0, 0.8878, 0.4557, 0.5655, 0.0, 0.7939, 0.0, 0.5655, 0.0])
_sp.order_v = 0
_sp.resolution_v = 0
_sp.use_cyclic_u = True
_sp.use_smooth = False
cu_plano.use_path_clamp = True
cu_plano.bevel_resolution = 0
cu_plano.fill_mode = 'HALF'

# ---- objects
ob_plano = bpy.data.objects.new('Plano', cu_plano)
ob_cubo = bpy.data.objects.new('Cubo', me_cubo)
ob_cilindro = bpy.data.objects.new('Cilindro', me_cilindro)

# ---- transforms, parenting, visibility, modifiers, constraints
ob_plano.location = (0.0, 0.0, 0.0)
ob_plano.lineart.crease_threshold = 0.0
ob_cubo.location = (0.0, 0.0, 15.77)
ob_cubo.scale = (0.4379, 0.4379, 0.5156)
ob_cubo.lineart.crease_threshold = 0.0
ob_cilindro.location = (0.0, 0.0, 0.0)
ob_cilindro.scale = (0.4299, 0.4299, 0.4299)
ob_cilindro.lineart.crease_threshold = 0.0

# ---- collection membership
col_collection_1.objects.link(ob_plano)
col_collection_1.objects.link(ob_cubo)
col_collection_1.objects.link(ob_cilindro)

# ---- scene / render settings (as saved in the file)
scene.frame_start = 1; scene.frame_end = 250; scene.frame_set(1)
scene.render.engine = 'BLENDER_EEVEE_NEXT'
scene.render.resolution_percentage = 50
scene.render.dither_intensity = 0.0
scene.cycles.use_denoising = False
scene.cycles.samples = 128
scene.cycles.sampling_pattern = 'TABULATED_SOBOL'
scene.cycles.use_adaptive_sampling = False
scene.cycles.use_light_tree = False
scene.cycles.blur_glossy = 0.0
scene.cycles.sample_clamp_indirect = 0.0
scene.view_settings.view_transform = 'Standard'
bpy.context.view_layer.update()

# ---- added for rendering (the .blend has no active camera and no usable light): camera, sun
cam_auto = bpy.data.cameras.new('AutoCamera')
cam_auto.lens = 50.0
cam_auto.sensor_width = 36.0
cam_auto.clip_end = 1000.0
ob_auto_camera = bpy.data.objects.new('AutoCamera', cam_auto)
scene.collection.objects.link(ob_auto_camera)
ob_auto_camera.location = (17.4087, -20.8904, 22.4925)
ob_auto_camera.rotation_euler = (1.09748, -7.21219e-08, 0.694738)
scene.camera = ob_auto_camera
light_auto_sun = bpy.data.lights.new('AutoSun', 'SUN')
light_auto_sun.energy = 3.0
light_auto_sun.angle = 0.0523599
ob_auto_sun = bpy.data.objects.new('AutoSun', light_auto_sun)
scene.collection.objects.link(ob_auto_sun)
ob_auto_sun.rotation_euler = (0.872665, 0.174533, 0.523599)
bpy.context.view_layer.update()
